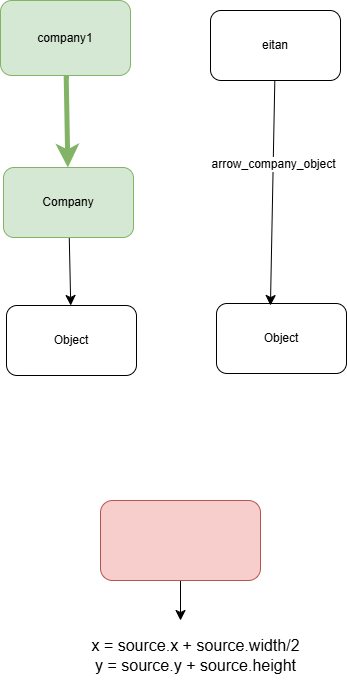

The diagram above was exported from draw.io. Its source (the exported page's mxGraphModel, read from the mxfile embedded in the PNG):
<mxGraphModel dx="1820" dy="1182" grid="1" gridSize="10" guides="1" tooltips="1" connect="1" arrows="1" fold="1" page="0" pageScale="1" pageWidth="827" pageHeight="1169" math="0" shadow="0">
  <root>
    <mxCell id="0" />
    <mxCell id="1" parent="0" />
    <mxCell id="TuYynjv8UGFL1CcaS7JC-1" value="" style="edgeStyle=none;curved=1;rounded=0;orthogonalLoop=1;jettySize=auto;html=1;fontSize=12;startSize=8;endSize=8;fillColor=#d5e8d4;strokeColor=#82b366;strokeWidth=5;" edge="1" parent="1" source="TuYynjv8UGFL1CcaS7JC-2" target="TuYynjv8UGFL1CcaS7JC-4">
      <mxGeometry relative="1" as="geometry" />
    </mxCell>
    <mxCell id="TuYynjv8UGFL1CcaS7JC-2" value="company1" style="rounded=1;whiteSpace=wrap;html=1;fillColor=#d5e8d4;strokeColor=#82b366;fontSize=12;" vertex="1" parent="1">
      <mxGeometry x="-20" y="-100" width="130" height="75" as="geometry" />
    </mxCell>
    <mxCell id="TuYynjv8UGFL1CcaS7JC-3" value="" style="edgeStyle=none;curved=1;rounded=0;orthogonalLoop=1;jettySize=auto;html=1;fontSize=12;startSize=8;endSize=8;" edge="1" parent="1" source="TuYynjv8UGFL1CcaS7JC-4" target="TuYynjv8UGFL1CcaS7JC-5">
      <mxGeometry relative="1" as="geometry" />
    </mxCell>
    <mxCell id="TuYynjv8UGFL1CcaS7JC-4" value="Company" style="rounded=1;whiteSpace=wrap;html=1;fillColor=#d5e8d4;strokeColor=#82b366;" vertex="1" parent="1">
      <mxGeometry x="-17" y="67" width="130" height="70" as="geometry" />
    </mxCell>
    <mxCell id="TuYynjv8UGFL1CcaS7JC-5" value="Object" style="rounded=1;whiteSpace=wrap;html=1;" vertex="1" parent="1">
      <mxGeometry x="-14" y="205" width="130" height="70" as="geometry" />
    </mxCell>
    <mxCell id="TuYynjv8UGFL1CcaS7JC-6" value="eitan" style="rounded=1;whiteSpace=wrap;html=1;" vertex="1" parent="1">
      <mxGeometry x="190" y="-90" width="130" height="70" as="geometry" />
    </mxCell>
    <mxCell id="TuYynjv8UGFL1CcaS7JC-7" value="Object" style="rounded=1;whiteSpace=wrap;html=1;" vertex="1" parent="1">
      <mxGeometry x="196" y="203" width="130" height="70" as="geometry" />
    </mxCell>
    <mxCell id="TuYynjv8UGFL1CcaS7JC-8" style="edgeStyle=none;curved=1;rounded=0;orthogonalLoop=1;jettySize=auto;html=1;entryX=0.415;entryY=0.029;entryDx=0;entryDy=0;entryPerimeter=0;fontSize=12;startSize=8;endSize=8;" edge="1" parent="1" source="TuYynjv8UGFL1CcaS7JC-6" target="TuYynjv8UGFL1CcaS7JC-7">
      <mxGeometry relative="1" as="geometry" />
    </mxCell>
    <mxCell id="TuYynjv8UGFL1CcaS7JC-29" value="arrow_company_object" style="edgeLabel;html=1;align=center;verticalAlign=middle;resizable=0;points=[];fontSize=12;" vertex="1" connectable="0" parent="TuYynjv8UGFL1CcaS7JC-8">
      <mxGeometry x="-0.2535" relative="1" as="geometry">
        <mxPoint as="offset" />
      </mxGeometry>
    </mxCell>
    <mxCell id="TuYynjv8UGFL1CcaS7JC-28" style="edgeStyle=none;curved=1;rounded=0;orthogonalLoop=1;jettySize=auto;html=1;fontSize=12;startSize=8;endSize=8;" edge="1" parent="1" source="TuYynjv8UGFL1CcaS7JC-23">
      <mxGeometry relative="1" as="geometry">
        <mxPoint x="160" y="520" as="targetPoint" />
      </mxGeometry>
    </mxCell>
    <mxCell id="TuYynjv8UGFL1CcaS7JC-23" value="" style="rounded=1;whiteSpace=wrap;html=1;fillColor=#f8cecc;strokeColor=#b85450;" vertex="1" parent="1">
      <mxGeometry x="80" y="400" width="160" height="80" as="geometry" />
    </mxCell>
    <mxCell id="TuYynjv8UGFL1CcaS7JC-27" value="x = source.x + source.width/2&lt;div&gt;y = source.y + source.height&lt;/div&gt;" style="text;html=1;align=center;verticalAlign=middle;resizable=0;points=[];autosize=1;strokeColor=none;fillColor=none;fontSize=16;" vertex="1" parent="1">
      <mxGeometry x="60" y="530" width="230" height="50" as="geometry" />
    </mxCell>
  </root>
</mxGraphModel>